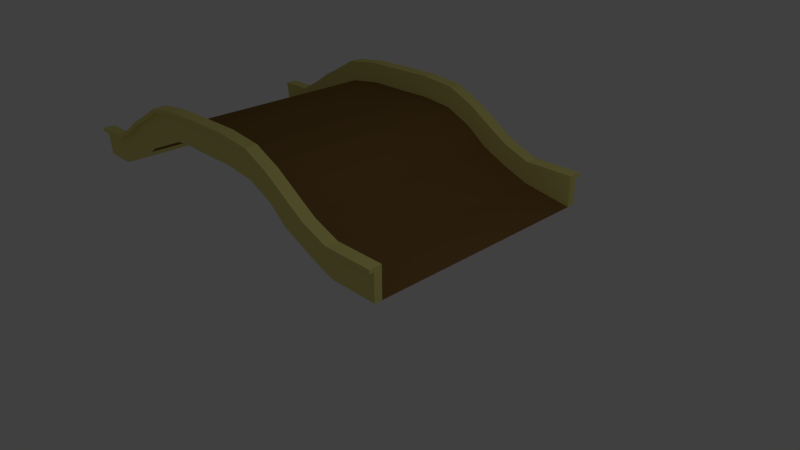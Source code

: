 # Source: pont.blend  (saved by Blender 2.60.0; exported with 4.5.12 LTS)
import bpy
from mathutils import Matrix  # noqa: F401  (used for matrix-valued properties, if any)

bpy.ops.wm.read_factory_settings(use_empty=True)
scene = bpy.context.scene
scene.name = 'Scene'

# ---- collections
col_collection_1 = bpy.data.collections.new('Collection 1'); scene.collection.children.link(col_collection_1)

# ---- materials (node trees are filled in below, after node groups)
mat_material_001 = bpy.data.materials.new('Material.001')
mat_material_001.alpha_threshold = 0.0
mat_material_001.use_transparent_shadow = False
mat_material_001.diffuse_color = (0.2395, 0.1378, 0.04224, 1.0)
mat_material_001.roughness = 0.5
mat_material_001.line_color = (0.0, 0.0, 0.0, 1.0)
mat_material = bpy.data.materials.new('Material')
mat_material.alpha_threshold = 0.0
mat_material.use_transparent_shadow = False
mat_material.diffuse_color = (0.8, 0.7314, 0.2368, 1.0)
mat_material.roughness = 0.5
mat_material.line_color = (0.0, 0.0, 0.0, 1.0)

# ---- material node trees

# ---- world
world_world = bpy.data.worlds.new('World'); scene.world = world_world
world_world.color = (0.05088, 0.05088, 0.05088)
world_world.use_sun_shadow = False
world_world.sun_shadow_jitter_overblur = 0.0
world_world.cycles.sampling_method = 'MANUAL'
world_world.cycles.sample_map_resolution = 256

# ---- cameras
cam_camera = bpy.data.cameras.new('Camera')
cam_camera.clip_end = 100.0
cam_camera.lens = 35.0
cam_camera.ortho_scale = 7.314
cam_camera.dof.focus_distance = 0.0
cam_camera.dof.aperture_fstop = 128.0

# ---- lights
light_lamp = bpy.data.lights.new('Lamp', 'POINT')
light_lamp.transmission_factor = 0.0
light_lamp.cutoff_distance = 30.0
light_lamp.energy = 100.0
light_lamp.shadow_buffer_clip_start = 1.001
light_lamp.shadow_soft_size = 1.0
light_lamp.shadow_maximum_resolution = 0.006
light_lamp.use_absolute_resolution = True
light_lamp.cycles.use_multiple_importance_sampling = False

# ---- meshes
me_cube_004 = bpy.data.meshes.new('Cube.004')
me_cube_004.from_pydata([(-16.27, -0.6316, -1.016), (-16.27, 8.549, -1.016), (-14.77, 8.49, -0.6843), (-14.77, -0.6905, -0.6843), (-13.0, 8.49, -0.1725), (-13.25, 8.49, 0.06779), (-13.25, -0.6905, 0.06779), (-13.0, -0.6905, -0.1725), (-12.64, -0.6905, 0.07762), (-12.64, 8.49, 0.07762), (-12.74, 8.49, 0.4057), (-12.74, -0.6905, 0.4057), (-11.78, 8.49, 0.8977), (-11.78, -0.6905, 0.8977), (-10.93, 8.49, 1.372), (-10.93, -0.6905, 1.372), (-9.423, -0.6905, 1.567), (-9.423, 8.49, 1.567), (-7.896, 8.49, 1.558), (-7.896, -0.6905, 1.558), (-6.428, 8.49, 1.567), (-6.428, -0.6905, 1.567), (-5.093, 8.49, 1.417), (-5.093, -0.6905, 1.417), (-3.996, -0.6905, 0.9169), (-3.996, 8.49, 0.9169), (-3.149, 8.49, 0.2714), (-3.149, -0.6905, 0.2714), (-2.06, -0.6905, -0.2475), (-2.06, 8.49, -0.2475), (-1.0, 8.49, -0.6552), (-1.0, -0.6905, -0.6552), (1.005, 8.475, -0.9977), (-1.0, 8.49, -0.6552), (-1.0, -0.6905, -0.6552), (1.005, -0.7061, -0.9977)], [], [(1, 0, 3, 2), (6, 5, 2, 3), (9, 8, 7, 4), (11, 10, 5, 6), (13, 12, 10, 11), (15, 14, 12, 13), (16, 17, 14, 15), (19, 18, 17, 16), (21, 20, 18, 19), (23, 22, 20, 21), (24, 25, 22, 23), (27, 26, 25, 24), (28, 29, 26, 27), (31, 30, 29, 28), (34, 33, 30, 31), (34, 35, 32, 33)])
me_cube_004.materials.append(mat_material_001)
me_cube_004.use_remesh_preserve_volume = False
me_cube_004.use_remesh_preserve_attributes = False
me_cube_004.use_mirror_vertex_groups = False
me_cube_004.update()
me_cube_003 = bpy.data.meshes.new('Cube.003')
me_cube_003.from_pydata([(1.005, -0.7061, -0.9977), (1.0, -1.0, -1.0), (-1.0, -1.0, -1.0), (-1.0, -0.6905, -1.0), (1.005, -0.7061, -0.9977), (1.0, -1.0, -0.6552), (-1.0, -1.0, -0.6552), (-1.0, -0.6905, -0.6552), (-1.0, 8.49, -0.6552), (1.005, 8.475, -0.9977), (-1.0, 8.49, -1.0), (1.005, 8.475, -0.9977), (1.0, 8.815, -1.0), (-1.0, 8.815, -1.0), (1.0, 8.815, -0.6552), (-1.0, 8.815, -0.6552), (1.0, 8.815, 0.2171), (-1.0, 8.815, 0.2171), (-1.0, 8.49, 0.2171), (1.0, 8.49, 0.2171), (-1.0, -1.0, 0.2171), (-1.0, -0.6905, 0.2171), (1.0, -1.0, 0.2171), (1.0, -0.6905, 0.2171), (-1.0, -0.6905, -0.6552), (-1.0, -0.6905, 0.2171), (-1.0, -1.0, 0.2171), (-1.0, -1.0, -0.6552), (-1.0, 8.815, 0.2171), (-1.0, 8.49, 0.2171), (-1.0, 8.49, -0.6552), (-1.0, 8.815, -0.6552), (-1.0, 8.815, -1.0), (-1.0, 8.49, -1.0), (-1.0, -0.6905, -1.0), (-1.0, -1.0, -1.0), (-2.06, -0.6905, -0.5923), (-2.06, -1.0, -0.5923), (-2.06, -1.0, -0.2475), (-2.06, 8.49, -0.2475), (-2.06, -0.6905, -0.2475), (-2.06, 8.49, -0.5923), (-2.06, 8.815, -0.5923), (-2.06, 8.815, -0.2475), (-2.06, 8.815, 0.6248), (-2.06, 8.49, 0.6248), (-2.06, -1.0, 0.6248), (-2.06, -0.6905, 0.6248), (-3.149, -0.6905, 0.2714), (-2.658, -0.6905, 0.9926), (-2.658, -1.0, 0.9926), (-3.149, -1.0, 0.2714), (-2.658, 8.815, 0.9926), (-2.658, 8.49, 0.9926), (-3.149, 8.49, 0.2714), (-3.149, 8.815, 0.2714), (-3.343, 8.815, -0.01367), (-3.343, 8.49, -0.01367), (-3.343, -0.6905, -0.01367), (-3.343, -1.0, -0.01367), (-4.034, -1.0, 0.5742), (-4.034, -0.6905, 0.5742), (-3.996, -1.0, 0.9169), (-3.996, 8.49, 0.9169), (-3.996, -0.6905, 0.9169), (-4.034, 8.49, 0.5742), (-4.034, 8.815, 0.5742), (-3.996, 8.815, 0.9169), (-3.901, 8.815, 1.784), (-3.901, 8.49, 1.784), (-3.901, -1.0, 1.784), (-3.901, -0.6905, 1.784), (-4.998, -0.6905, 2.284), (-5.093, -0.6905, 1.417), (-4.998, -1.0, 2.284), (-5.093, -1.0, 1.417), (-4.998, 8.815, 2.284), (-4.998, 8.49, 2.284), (-5.093, 8.49, 1.417), (-5.093, 8.815, 1.417), (-5.131, 8.815, 1.075), (-5.131, 8.49, 1.075), (-5.131, -0.6905, 1.075), (-5.131, -1.0, 1.075), (-6.426, -0.6905, 1.222), (-6.426, -1.0, 1.222), (-6.428, -1.0, 1.567), (-6.428, -0.6905, 1.567), (-6.428, 8.49, 1.567), (-6.426, 8.49, 1.222), (-6.426, 8.815, 1.222), (-6.428, 8.815, 1.567), (-6.433, 8.815, 2.439), (-6.433, 8.49, 2.439), (-6.433, -1.0, 2.439), (-6.433, -0.6905, 2.439), (-7.901, -0.6905, 2.431), (-7.896, -0.6905, 1.558), (-7.901, -1.0, 2.431), (-7.896, -1.0, 1.558), (-7.901, 8.815, 2.431), (-7.901, 8.49, 2.431), (-7.896, 8.49, 1.558), (-7.896, 8.815, 1.558), (-7.894, 8.815, 1.213), (-7.894, 8.49, 1.213), (-7.894, -0.6905, 1.213), (-7.894, -1.0, 1.213), (-9.328, -1.0, 1.236), (-9.328, -0.6905, 1.236), (-9.423, -1.0, 1.567), (-9.423, 8.49, 1.567), (-9.423, -0.6905, 1.567), (-9.328, 8.49, 1.236), (-9.328, 8.815, 1.236), (-9.423, 8.815, 1.567), (-9.663, 8.815, 2.406), (-9.663, 8.49, 2.406), (-9.663, -1.0, 2.406), (-9.663, -0.6905, 2.406), (-11.17, -0.6905, 2.211), (-10.93, -0.6905, 1.372), (-11.17, -1.0, 2.211), (-10.93, -1.0, 1.372), (-11.17, 8.49, 2.211), (-11.17, 8.815, 2.211), (-10.93, 8.49, 1.372), (-10.93, 8.815, 1.372), (-10.84, 8.815, 1.041), (-10.84, 8.49, 1.041), (-10.84, -0.6905, 1.041), (-10.84, -1.0, 1.041), (-11.56, -1.0, 0.6281), (-11.56, -0.6905, 0.6281), (-11.78, -1.0, 0.8977), (-11.78, -0.6905, 0.8977), (-11.78, 8.49, 0.8977), (-11.56, 8.49, 0.6281), (-11.56, 8.815, 0.6281), (-11.78, 8.815, 0.8977), (-12.32, 8.815, 1.58), (-12.32, 8.49, 1.58), (-12.32, -1.0, 1.58), (-12.32, -0.6905, 1.58), (-13.01, -0.6905, 1.236), (-12.74, -0.6905, 0.4057), (-13.01, -1.0, 1.236), (-12.74, -1.0, 0.4057), (-13.01, 8.49, 1.236), (-13.01, 8.815, 1.236), (-12.74, 8.49, 0.4057), (-12.74, 8.815, 0.4057), (-12.64, 8.815, 0.07763), (-12.64, 8.49, 0.07762), (-12.64, -0.6905, 0.07762), (-12.64, -1.0, 0.07762), (-13.0, -1.0, -0.1725), (-13.0, -0.6905, -0.1725), (-13.25, -1.0, 0.06779), (-13.25, -0.6905, 0.06779), (-13.25, 8.49, 0.06779), (-13.0, 8.49, -0.1725), (-13.0, 8.815, -0.1725), (-13.25, 8.815, 0.06779), (-13.88, 8.815, 0.6757), (-13.88, 8.49, 0.6757), (-13.88, -1.0, 0.6757), (-13.88, -0.6905, 0.6757), (-14.77, -0.6905, -0.6843), (-14.83, -0.6905, 0.1861), (-14.83, -1.0, 0.1861), (-14.77, -1.0, -0.6843), (-14.83, 8.815, 0.1861), (-14.83, 8.49, 0.1861), (-14.77, 8.49, -0.6843), (-14.77, 8.815, -0.6843), (-14.75, 8.815, -1.028), (-14.75, 8.49, -1.028), (-14.75, -0.6905, -1.028), (-14.75, -1.0, -1.028), (-16.24, -0.6316, -1.032), (-16.21, -1.0, -1.039), (-16.23, -1.0, -0.6953), (-16.27, 8.549, -1.016), (-16.27, -0.6316, -1.016), (-16.24, 8.549, -1.032), (-16.21, 8.815, -1.039), (-16.23, 8.815, -0.6953), (-16.29, 8.815, 0.1751), (-16.29, 8.49, 0.1751), (-16.29, -1.0, 0.1751), (-16.29, -0.6905, 0.1751)], [], [(0, 1, 2, 3), (0, 4, 5, 1), (1, 5, 6, 2), (4, 0, 11, 9), (0, 3, 10, 11), (11, 10, 13, 12), (9, 11, 12, 14), (14, 12, 13, 15), (14, 15, 17, 16), (9, 14, 16, 19), (8, 9, 19, 18), (6, 5, 22, 20), (4, 7, 21, 23), (5, 4, 23, 22), (18, 19, 16, 17), (23, 21, 20, 22), (21, 7, 24, 25), (20, 21, 25, 26), (6, 20, 26, 27), (18, 17, 28, 29), (8, 18, 29, 30), (17, 15, 31, 28), (15, 13, 32, 31), (13, 10, 33, 32), (10, 3, 34, 33), (2, 6, 27, 35), (3, 2, 35, 34), (34, 35, 37, 36), (35, 27, 38, 37), (33, 34, 36, 41), (32, 33, 41, 42), (31, 32, 42, 43), (28, 31, 43, 44), (30, 29, 45, 39), (29, 28, 44, 45), (27, 26, 46, 38), (26, 25, 47, 46), (25, 24, 40, 47), (47, 40, 48, 49), (46, 47, 49, 50), (38, 46, 50, 51), (45, 44, 52, 53), (39, 45, 53, 54), (44, 43, 55, 52), (43, 42, 56, 55), (42, 41, 57, 56), (41, 36, 58, 57), (37, 38, 51, 59), (36, 37, 59, 58), (58, 59, 60, 61), (59, 51, 62, 60), (57, 58, 61, 65), (56, 57, 65, 66), (55, 56, 66, 67), (52, 55, 67, 68), (54, 53, 69, 63), (53, 52, 68, 69), (51, 50, 70, 62), (50, 49, 71, 70), (49, 48, 64, 71), (71, 64, 73, 72), (70, 71, 72, 74), (62, 70, 74, 75), (69, 68, 76, 77), (63, 69, 77, 78), (68, 67, 79, 76), (67, 66, 80, 79), (66, 65, 81, 80), (65, 61, 82, 81), (60, 62, 75, 83), (61, 60, 83, 82), (82, 83, 85, 84), (83, 75, 86, 85), (81, 82, 84, 89), (80, 81, 89, 90), (79, 80, 90, 91), (76, 79, 91, 92), (78, 77, 93, 88), (77, 76, 92, 93), (75, 74, 94, 86), (74, 72, 95, 94), (72, 73, 87, 95), (95, 87, 97, 96), (94, 95, 96, 98), (86, 94, 98, 99), (93, 92, 100, 101), (88, 93, 101, 102), (92, 91, 103, 100), (91, 90, 104, 103), (90, 89, 105, 104), (89, 84, 106, 105), (85, 86, 99, 107), (84, 85, 107, 106), (106, 107, 108, 109), (107, 99, 110, 108), (105, 106, 109, 113), (104, 105, 113, 114), (103, 104, 114, 115), (100, 103, 115, 116), (102, 101, 117, 111), (101, 100, 116, 117), (99, 98, 118, 110), (98, 96, 119, 118), (96, 97, 112, 119), (119, 112, 121, 120), (118, 119, 120, 122), (110, 118, 122, 123), (117, 116, 125, 124), (111, 117, 124, 126), (116, 115, 127, 125), (115, 114, 128, 127), (114, 113, 129, 128), (113, 109, 130, 129), (108, 110, 123, 131), (109, 108, 131, 130), (130, 131, 132, 133), (131, 123, 134, 132), (129, 130, 133, 137), (128, 129, 137, 138), (127, 128, 138, 139), (125, 127, 139, 140), (126, 124, 141, 136), (124, 125, 140, 141), (123, 122, 142, 134), (122, 120, 143, 142), (120, 121, 135, 143), (143, 135, 145, 144), (142, 143, 144, 146), (134, 142, 146, 147), (141, 140, 149, 148), (136, 141, 148, 150), (140, 139, 151, 149), (139, 138, 152, 151), (138, 137, 153, 152), (137, 133, 154, 153), (132, 134, 147, 155), (133, 132, 155, 154), (154, 155, 156, 157), (155, 147, 158, 156), (152, 153, 161, 162), (151, 152, 162, 163), (149, 151, 163, 164), (150, 148, 165, 160), (148, 149, 164, 165), (147, 146, 166, 158), (146, 144, 167, 166), (144, 145, 159, 167), (167, 159, 168, 169), (166, 167, 169, 170), (158, 166, 170, 171), (165, 164, 172, 173), (160, 165, 173, 174), (164, 163, 175, 172), (163, 162, 176, 175), (162, 161, 177, 176), (161, 157, 178, 177), (156, 158, 171, 179), (157, 156, 179, 178), (178, 179, 181, 180), (179, 171, 182, 181), (177, 178, 180, 185), (176, 177, 185, 186), (175, 176, 186, 187), (172, 175, 187, 188), (174, 173, 189, 183), (173, 172, 188, 189), (171, 170, 190, 182), (191, 190, 170, 169), (184, 191, 169, 168), (181, 182, 184, 180), (180, 184, 183, 185), (185, 183, 187, 186), (187, 183, 189, 188), (190, 191, 184, 182)])
me_cube_003.materials.append(mat_material)
me_cube_003.use_remesh_preserve_volume = False
me_cube_003.use_remesh_preserve_attributes = False
me_cube_003.use_mirror_vertex_groups = False
me_cube_003.update()
me_cube_002 = bpy.data.meshes.new('Cube.002')
me_cube_002.from_pydata([(-16.28, -1.176, 0.02159), (-16.29, -1.176, 0.1735), (-16.29, -1.176, 0.1735), (-16.28, -1.176, 0.02159), (-16.28, -1.0, 0.02159), (-16.29, -1.0, 0.1735), (-16.29, -1.0, 0.1735), (-16.28, -1.0, 0.02159), (-14.83, -1.0, 0.1845), (-14.82, -1.0, 0.0326), (-14.82, -1.0, 0.0326), (-14.83, -1.0, 0.1845), (-14.83, -1.176, 0.1845), (-14.82, -1.176, 0.0326), (-14.82, -1.176, 0.0326), (-14.83, -1.176, 0.1845), (-13.76, -1.176, 0.5685), (-13.87, -1.176, 0.6746), (-13.87, -1.176, 0.6746), (-13.76, -1.176, 0.5685), (-13.76, -1.0, 0.5685), (-13.87, -1.0, 0.6746), (-13.76, -1.0, 0.5685), (-13.87, -1.0, 0.6746), (-13.01, -1.0, 1.234), (-12.96, -1.0, 1.089), (-12.96, -1.0, 1.089), (-13.01, -1.0, 1.234), (-13.01, -1.176, 1.234), (-12.96, -1.176, 1.089), (-12.96, -1.176, 1.089), (-13.01, -1.176, 1.234), (-12.22, -1.176, 1.46), (-12.32, -1.176, 1.579), (-12.32, -1.176, 1.579), (-12.22, -1.176, 1.46), (-12.22, -1.0, 1.46), (-12.32, -1.0, 1.579), (-12.22, -1.0, 1.46), (-12.32, -1.0, 1.579), (-11.17, -1.0, 2.21), (-11.13, -1.0, 2.063), (-11.13, -1.0, 2.063), (-11.17, -1.0, 2.21), (-11.17, -1.176, 2.21), (-11.13, -1.176, 2.063), (-11.17, -1.176, 2.21), (-11.13, -1.176, 2.063), (-9.621, -1.176, 2.258), (-9.663, -1.176, 2.405), (-9.663, -1.176, 2.405), (-9.621, -1.176, 2.258), (-9.621, -1.0, 2.258), (-9.663, -1.0, 2.405), (-9.663, -1.0, 2.405), (-9.621, -1.0, 2.258), (-7.901, -1.0, 2.429), (-7.9, -1.0, 2.277), (-7.9, -1.0, 2.277), (-7.901, -1.0, 2.429), (-7.901, -1.176, 2.429), (-7.9, -1.176, 2.277), (-7.9, -1.176, 2.277), (-7.901, -1.176, 2.429), (-6.432, -1.176, 2.285), (-6.433, -1.176, 2.438), (-6.433, -1.176, 2.438), (-6.432, -1.176, 2.285), (-6.432, -1.0, 2.285), (-6.433, -1.0, 2.438), (-6.432, -1.0, 2.285), (-6.433, -1.0, 2.438), (-4.999, -1.0, 2.283), (-5.015, -1.0, 2.132), (-5.015, -1.0, 2.132), (-4.999, -1.0, 2.283), (-4.999, -1.176, 2.283), (-5.015, -1.176, 2.132), (-5.015, -1.176, 2.132), (-4.999, -1.176, 2.283), (-3.918, -1.176, 1.631), (-3.901, -1.176, 1.783), (-3.901, -1.176, 1.783), (-3.918, -1.176, 1.631), (-3.918, -1.0, 1.631), (-3.901, -1.0, 1.783), (-3.901, -1.0, 1.783), (-3.918, -1.0, 1.631), (-2.659, -1.0, 0.9913), (-2.744, -1.0, 0.8654), (-2.744, -1.0, 0.8654), (-2.659, -1.0, 0.9913), (-2.659, -1.176, 0.9913), (-2.744, -1.176, 0.8654), (-2.744, -1.176, 0.8654), (-2.659, -1.176, 0.9913), (-2.06, -1.176, 0.471), (-2.06, -1.176, 0.6233), (-2.06, -1.176, 0.6233), (-2.06, -1.176, 0.471), (-2.06, -1.0, 0.471), (-2.06, -1.0, 0.6233), (-2.06, -1.0, 0.471), (-2.06, -1.0, 0.6233), (-1.0, -1.0, 0.2156), (-1.0, -1.0, 0.0633), (-1.0, -1.0, 0.0633), (-1.0, -1.0, 0.2156), (-1.0, -1.176, 0.2156), (-1.0, -1.176, 0.06331), (-1.0, -1.176, 0.2156), (-1.0, -1.176, 0.06331), (1.0, -1.176, 0.06331), (-1.0, -1.176, 0.06331), (1.0, -1.176, 0.2156), (-1.0, -1.176, 0.2156), (-1.0, -1.176, 0.2156), (1.0, -1.176, 0.2156), (1.0, -1.176, 0.06331), (-1.0, -1.176, 0.06331), (1.0, -1.0, 0.0633), (-1.0, -1.0, 0.0633), (1.0, -1.0, 0.2156), (-1.0, -1.0, 0.2156), (1.0, -1.0, 0.2156), (-1.0, -1.0, 0.2156), (-1.0, -1.0, 0.0633), (1.0, -1.0, 0.0633)], [], [(0, 1, 2, 3), (5, 4, 3, 2), (6, 7, 4, 5), (1, 0, 14, 15), (0, 3, 13, 14), (15, 12, 2, 1), (12, 11, 5, 2), (10, 13, 3, 4), (9, 10, 4, 7), (11, 8, 6, 5), (8, 9, 7, 6), (23, 22, 9, 8), (21, 23, 8, 11), (22, 20, 10, 9), (20, 19, 13, 10), (18, 21, 11, 12), (17, 18, 12, 15), (19, 16, 14, 13), (16, 17, 15, 14), (30, 31, 17, 16), (29, 30, 16, 19), (31, 28, 18, 17), (28, 27, 21, 18), (26, 29, 19, 20), (25, 26, 20, 22), (27, 24, 23, 21), (24, 25, 22, 23), (39, 38, 25, 24), (37, 39, 24, 27), (38, 36, 26, 25), (36, 35, 29, 26), (34, 37, 27, 28), (33, 34, 28, 31), (35, 32, 30, 29), (32, 33, 31, 30), (47, 46, 33, 32), (45, 47, 32, 35), (46, 44, 34, 33), (44, 43, 37, 34), (42, 45, 35, 36), (41, 42, 36, 38), (43, 40, 39, 37), (40, 41, 38, 39), (54, 55, 41, 40), (53, 54, 40, 43), (55, 52, 42, 41), (52, 51, 45, 42), (50, 53, 43, 44), (49, 50, 44, 46), (51, 48, 47, 45), (48, 49, 46, 47), (62, 63, 49, 48), (61, 62, 48, 51), (63, 60, 50, 49), (60, 59, 53, 50), (58, 61, 51, 52), (57, 58, 52, 55), (59, 56, 54, 53), (56, 57, 55, 54), (71, 70, 57, 56), (69, 71, 56, 59), (70, 68, 58, 57), (68, 67, 61, 58), (66, 69, 59, 60), (65, 66, 60, 63), (67, 64, 62, 61), (64, 65, 63, 62), (78, 79, 65, 64), (77, 78, 64, 67), (79, 76, 66, 65), (76, 75, 69, 66), (74, 77, 67, 68), (73, 74, 68, 70), (75, 72, 71, 69), (72, 73, 70, 71), (86, 87, 73, 72), (85, 86, 72, 75), (87, 84, 74, 73), (84, 83, 77, 74), (82, 85, 75, 76), (81, 82, 76, 79), (83, 80, 78, 77), (80, 81, 79, 78), (94, 95, 81, 80), (93, 94, 80, 83), (95, 92, 82, 81), (92, 91, 85, 82), (90, 93, 83, 84), (89, 90, 84, 87), (91, 88, 86, 85), (88, 89, 87, 86), (103, 102, 89, 88), (101, 103, 88, 91), (102, 100, 90, 89), (100, 99, 93, 90), (98, 101, 91, 92), (97, 98, 92, 95), (99, 96, 94, 93), (96, 97, 95, 94), (111, 110, 97, 96), (109, 111, 96, 99), (110, 108, 98, 97), (108, 107, 101, 98), (106, 109, 99, 100), (105, 106, 100, 102), (107, 104, 103, 101), (104, 105, 102, 103), (125, 126, 105, 104), (123, 125, 104, 107), (126, 121, 106, 105), (121, 119, 109, 106), (116, 123, 107, 108), (115, 116, 108, 110), (119, 113, 111, 109), (113, 115, 110, 111), (115, 113, 112, 114), (119, 118, 112, 113), (118, 117, 114, 112), (117, 116, 115, 114), (122, 123, 116, 117), (120, 122, 117, 118), (121, 120, 118, 119), (126, 127, 120, 121), (127, 124, 122, 120), (124, 125, 123, 122), (125, 124, 127, 126)])
me_cube_002.materials.append(mat_material)
me_cube_002.use_remesh_preserve_volume = False
me_cube_002.use_remesh_preserve_attributes = False
me_cube_002.use_mirror_vertex_groups = False
me_cube_002.update()
me_cube_001 = bpy.data.meshes.new('Cube.001')
me_cube_001.from_pydata([], [], [])
me_cube_001.materials.append(mat_material)
me_cube_001.use_remesh_preserve_volume = False
me_cube_001.use_remesh_preserve_attributes = False
me_cube_001.use_mirror_vertex_groups = False
me_cube_001.update()
me_cube = bpy.data.meshes.new('Cube')
me_cube.from_pydata([(0.999, 8.811, 0.0645), (-1.001, 8.811, 0.0645), (0.999, 8.811, 0.2168), (-1.001, 8.811, 0.2168), (0.999, 9.022, 0.2168), (-1.001, 9.022, 0.2168), (-1.001, 9.022, 0.0645), (0.999, 9.022, 0.0645), (-1.001, 9.022, 0.0645), (-1.001, 8.811, 0.0645), (-1.001, 9.022, 0.2168), (-1.001, 8.811, 0.2168), (-2.061, 8.811, 0.6245), (-2.061, 8.811, 0.4722), (-2.061, 9.022, 0.6245), (-2.061, 9.022, 0.4722), (-2.745, 8.811, 0.867), (-2.745, 9.022, 0.867), (-2.659, 9.022, 0.9929), (-2.659, 8.811, 0.9929), (-3.919, 8.811, 1.632), (-3.902, 8.811, 1.784), (-3.902, 9.022, 1.784), (-3.919, 9.022, 1.632), (-5.016, 9.022, 2.133), (-5.016, 8.811, 2.133), (-4.999, 9.022, 2.284), (-4.999, 8.811, 2.284), (-6.434, 8.811, 2.439), (-6.433, 8.811, 2.286), (-6.434, 9.022, 2.439), (-6.433, 9.022, 2.286), (-7.901, 8.811, 2.278), (-7.901, 9.022, 2.278), (-7.902, 9.022, 2.43), (-7.902, 8.811, 2.43), (-9.664, 8.811, 2.405), (-9.622, 8.811, 2.259), (-9.664, 9.022, 2.405), (-9.622, 9.022, 2.259), (-11.13, 8.811, 2.064), (-11.13, 9.022, 2.064), (-11.17, 9.022, 2.21), (-11.17, 8.811, 2.21), (-12.22, 8.811, 1.46), (-12.32, 8.811, 1.579), (-12.32, 9.022, 1.579), (-12.22, 9.022, 1.46), (-12.97, 9.022, 1.09), (-12.97, 8.811, 1.09), (-13.01, 9.022, 1.235), (-13.01, 8.811, 1.235), (-13.88, 8.811, 0.6748), (-13.77, 8.811, 0.5687), (-13.88, 9.022, 0.6748), (-13.77, 9.022, 0.5687), (-14.82, 8.811, 0.03373), (-14.82, 9.022, 0.03373), (-14.83, 9.022, 0.1856), (-14.83, 8.811, 0.1856), (-16.28, 8.811, 0.02271), (-16.29, 8.811, 0.1746), (-16.29, 9.022, 0.1746), (-16.28, 9.022, 0.02271)], [], [(0, 2, 3, 1), (3, 2, 4, 5), (2, 0, 7, 4), (0, 1, 6, 7), (5, 4, 7, 6), (6, 1, 9, 8), (5, 6, 8, 10), (3, 5, 10, 11), (1, 3, 11, 9), (9, 11, 12, 13), (11, 10, 14, 12), (10, 8, 15, 14), (8, 9, 13, 15), (15, 13, 16, 17), (14, 15, 17, 18), (12, 14, 18, 19), (13, 12, 19, 16), (16, 19, 21, 20), (19, 18, 22, 21), (18, 17, 23, 22), (17, 16, 20, 23), (23, 20, 25, 24), (22, 23, 24, 26), (21, 22, 26, 27), (20, 21, 27, 25), (25, 27, 28, 29), (27, 26, 30, 28), (26, 24, 31, 30), (24, 25, 29, 31), (31, 29, 32, 33), (30, 31, 33, 34), (28, 30, 34, 35), (29, 28, 35, 32), (32, 35, 36, 37), (35, 34, 38, 36), (34, 33, 39, 38), (33, 32, 37, 39), (39, 37, 40, 41), (38, 39, 41, 42), (36, 38, 42, 43), (37, 36, 43, 40), (40, 43, 45, 44), (43, 42, 46, 45), (42, 41, 47, 46), (41, 40, 44, 47), (47, 44, 49, 48), (46, 47, 48, 50), (45, 46, 50, 51), (44, 45, 51, 49), (49, 51, 52, 53), (51, 50, 54, 52), (50, 48, 55, 54), (48, 49, 53, 55), (55, 53, 56, 57), (54, 55, 57, 58), (52, 54, 58, 59), (53, 52, 59, 56), (56, 59, 61, 60), (59, 58, 62, 61), (58, 57, 63, 62), (57, 56, 60, 63), (60, 61, 62, 63)])
me_cube.materials.append(mat_material)
me_cube.use_remesh_preserve_volume = False
me_cube.use_remesh_preserve_attributes = False
me_cube.use_mirror_vertex_groups = False
me_cube.update()

# ---- objects
ob_cube_004 = bpy.data.objects.new('Cube.004', me_cube_004)
ob_cube_003 = bpy.data.objects.new('Cube.003', me_cube_003)
ob_cube_002 = bpy.data.objects.new('Cube.002', me_cube_002)
ob_cube_001 = bpy.data.objects.new('Cube.001', me_cube_001)
ob_cube = bpy.data.objects.new('Cube', me_cube)
ob_lamp = bpy.data.objects.new('Lamp', light_lamp)
ob_camera = bpy.data.objects.new('Camera', cam_camera)

# ---- transforms, parenting, visibility, modifiers, constraints
ob_cube_004.location = (0.0, 0.0, 0.0)
ob_cube_004.scale = (0.4774, 0.4774, 0.4774)
ob_cube_004.lock_rotations_4d = False
ob_cube_004.empty_display_type = 'ARROWS'
ob_cube_004.lineart.crease_threshold = 0.0
ob_cube_003.location = (0.0, 0.0, 0.0)
ob_cube_003.scale = (0.4774, 0.4774, 0.4774)
ob_cube_003.lock_rotations_4d = False
ob_cube_003.empty_display_type = 'ARROWS'
ob_cube_003.lineart.crease_threshold = 0.0
ob_cube_002.location = (0.0, 0.0, 0.0)
ob_cube_002.scale = (0.4774, 0.4774, 0.4774)
ob_cube_002.lock_rotations_4d = False
ob_cube_002.empty_display_type = 'ARROWS'
ob_cube_002.lineart.crease_threshold = 0.0
ob_cube_001.location = (0.0, 0.0, 0.0)
ob_cube_001.scale = (0.4774, 0.4774, 0.4774)
ob_cube_001.lock_rotations_4d = False
ob_cube_001.empty_display_type = 'ARROWS'
ob_cube_001.lineart.crease_threshold = 0.0
ob_cube.location = (0.0, 0.0, 0.0)
ob_cube.scale = (0.4774, 0.4774, 0.4774)
ob_cube.lock_rotations_4d = False
ob_cube.empty_display_type = 'ARROWS'
ob_cube.lineart.crease_threshold = 0.0
ob_lamp.location = (4.076, 1.005, 5.904)
ob_lamp.rotation_euler = (0.6503, 0.05522, 1.866)
ob_lamp.lock_rotations_4d = False
ob_lamp.empty_display_type = 'ARROWS'
ob_lamp.color = (0.0, 0.0, 0.0, 0.0)
ob_lamp.lineart.crease_threshold = 0.0
ob_camera.location = (7.481, -6.508, 5.344)
ob_camera.rotation_euler = (1.109, 0.01082, 0.8149)
ob_camera.lock_rotations_4d = False
ob_camera.empty_display_type = 'ARROWS'
ob_camera.color = (0.0, 0.0, 0.0, 0.0)
ob_camera.display_type = 'WIRE'
ob_camera.lineart.crease_threshold = 0.0

# ---- collection membership
col_collection_1.objects.link(ob_cube_004)
col_collection_1.objects.link(ob_cube_003)
col_collection_1.objects.link(ob_cube_002)
col_collection_1.objects.link(ob_cube_001)
col_collection_1.objects.link(ob_cube)
col_collection_1.objects.link(ob_lamp)
col_collection_1.objects.link(ob_camera)

# ---- scene / render settings (as saved in the file)
scene.camera = ob_camera
scene.frame_start = 1; scene.frame_end = 250; scene.frame_set(1)
scene.render.engine = 'BLENDER_EEVEE_NEXT'
scene.render.image_settings.color_mode = 'RGB'
scene.render.image_settings.compression = 90
scene.render.resolution_percentage = 50
scene.render.dither_intensity = 0.0
scene.render.bake_margin = 2
scene.render.bake_bias = 0.0
scene.cycles.use_denoising = False
scene.cycles.samples = 10
scene.cycles.sampling_pattern = 'TABULATED_SOBOL'
scene.cycles.light_sampling_threshold = 0.0
scene.cycles.use_adaptive_sampling = False
scene.cycles.use_light_tree = False
scene.cycles.blur_glossy = 0.0
scene.cycles.volume_bounces = 1
scene.cycles.pixel_filter_type = 'GAUSSIAN'
scene.cycles.sample_clamp_indirect = 0.0
scene.view_settings.view_transform = 'Standard'
bpy.context.view_layer.update()
